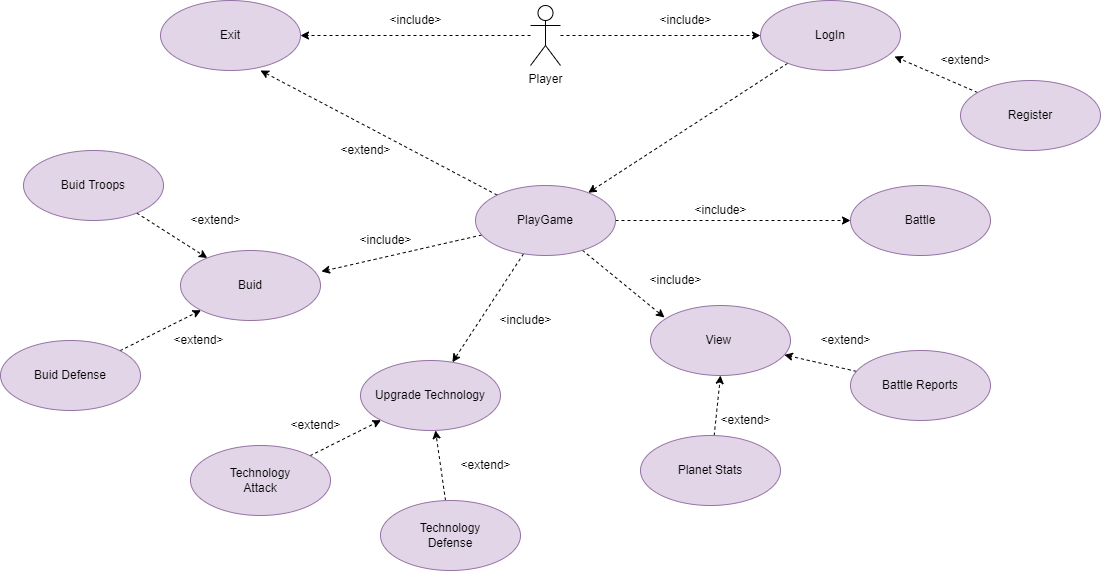

The diagram above was exported from draw.io. Its source (the exported page's mxGraphModel, read from the mxfile embedded in the PNG):
<mxGraphModel dx="3076" dy="705" grid="1" gridSize="10" guides="1" tooltips="1" connect="1" arrows="1" fold="1" page="1" pageScale="1" pageWidth="827" pageHeight="1169" math="0" shadow="0">
  <root>
    <mxCell id="0" />
    <mxCell id="1" parent="0" />
    <mxCell id="ZLsww48w4qokAUZ5hyJA-6" style="edgeStyle=none;rounded=0;orthogonalLoop=1;jettySize=auto;html=1;dashed=1;" edge="1" parent="1" source="ZLsww48w4qokAUZ5hyJA-1" target="ZLsww48w4qokAUZ5hyJA-2">
      <mxGeometry relative="1" as="geometry" />
    </mxCell>
    <mxCell id="ZLsww48w4qokAUZ5hyJA-8" style="edgeStyle=none;rounded=0;orthogonalLoop=1;jettySize=auto;html=1;dashed=1;" edge="1" parent="1" source="ZLsww48w4qokAUZ5hyJA-1" target="ZLsww48w4qokAUZ5hyJA-7">
      <mxGeometry relative="1" as="geometry" />
    </mxCell>
    <mxCell id="ZLsww48w4qokAUZ5hyJA-1" value="Player" style="shape=umlActor;verticalLabelPosition=bottom;verticalAlign=top;html=1;outlineConnect=0;" vertex="1" parent="1">
      <mxGeometry x="-460" y="75" width="30" height="60" as="geometry" />
    </mxCell>
    <mxCell id="ZLsww48w4qokAUZ5hyJA-11" style="edgeStyle=none;rounded=0;orthogonalLoop=1;jettySize=auto;html=1;dashed=1;" edge="1" parent="1" source="ZLsww48w4qokAUZ5hyJA-2" target="ZLsww48w4qokAUZ5hyJA-10">
      <mxGeometry relative="1" as="geometry" />
    </mxCell>
    <mxCell id="ZLsww48w4qokAUZ5hyJA-2" value="LogIn" style="ellipse;whiteSpace=wrap;html=1;fillColor=#e1d5e7;strokeColor=#9673a6;" vertex="1" parent="1">
      <mxGeometry x="-230" y="70" width="140" height="70" as="geometry" />
    </mxCell>
    <mxCell id="ZLsww48w4qokAUZ5hyJA-40" style="edgeStyle=none;rounded=0;orthogonalLoop=1;jettySize=auto;html=1;entryX=0.957;entryY=0.8;entryDx=0;entryDy=0;entryPerimeter=0;dashed=1;" edge="1" parent="1" source="ZLsww48w4qokAUZ5hyJA-3" target="ZLsww48w4qokAUZ5hyJA-2">
      <mxGeometry relative="1" as="geometry" />
    </mxCell>
    <mxCell id="ZLsww48w4qokAUZ5hyJA-3" value="Register" style="ellipse;whiteSpace=wrap;html=1;fillColor=#e1d5e7;strokeColor=#9673a6;" vertex="1" parent="1">
      <mxGeometry x="-30" y="150" width="140" height="70" as="geometry" />
    </mxCell>
    <mxCell id="ZLsww48w4qokAUZ5hyJA-7" value="Exit" style="ellipse;whiteSpace=wrap;html=1;fillColor=#e1d5e7;strokeColor=#9673a6;" vertex="1" parent="1">
      <mxGeometry x="-830" y="70" width="140" height="70" as="geometry" />
    </mxCell>
    <mxCell id="ZLsww48w4qokAUZ5hyJA-24" style="edgeStyle=none;rounded=0;orthogonalLoop=1;jettySize=auto;html=1;entryX=0.714;entryY=1;entryDx=0;entryDy=0;entryPerimeter=0;dashed=1;" edge="1" parent="1" source="ZLsww48w4qokAUZ5hyJA-10" target="ZLsww48w4qokAUZ5hyJA-7">
      <mxGeometry relative="1" as="geometry" />
    </mxCell>
    <mxCell id="ZLsww48w4qokAUZ5hyJA-33" style="edgeStyle=none;rounded=0;orthogonalLoop=1;jettySize=auto;html=1;dashed=1;" edge="1" parent="1" source="ZLsww48w4qokAUZ5hyJA-10" target="ZLsww48w4qokAUZ5hyJA-19">
      <mxGeometry relative="1" as="geometry" />
    </mxCell>
    <mxCell id="ZLsww48w4qokAUZ5hyJA-37" style="edgeStyle=none;rounded=0;orthogonalLoop=1;jettySize=auto;html=1;entryX=1.007;entryY=0.3;entryDx=0;entryDy=0;entryPerimeter=0;dashed=1;" edge="1" parent="1" source="ZLsww48w4qokAUZ5hyJA-10" target="ZLsww48w4qokAUZ5hyJA-36">
      <mxGeometry relative="1" as="geometry" />
    </mxCell>
    <mxCell id="ZLsww48w4qokAUZ5hyJA-60" style="edgeStyle=none;rounded=0;orthogonalLoop=1;jettySize=auto;html=1;entryX=0.1;entryY=0.171;entryDx=0;entryDy=0;entryPerimeter=0;dashed=1;" edge="1" parent="1" source="ZLsww48w4qokAUZ5hyJA-10" target="ZLsww48w4qokAUZ5hyJA-59">
      <mxGeometry relative="1" as="geometry" />
    </mxCell>
    <mxCell id="ZLsww48w4qokAUZ5hyJA-68" style="edgeStyle=none;rounded=0;orthogonalLoop=1;jettySize=auto;html=1;dashed=1;" edge="1" parent="1" source="ZLsww48w4qokAUZ5hyJA-10" target="ZLsww48w4qokAUZ5hyJA-67">
      <mxGeometry relative="1" as="geometry" />
    </mxCell>
    <mxCell id="ZLsww48w4qokAUZ5hyJA-10" value="PlayGame" style="ellipse;whiteSpace=wrap;html=1;fillColor=#e1d5e7;strokeColor=#9673a6;" vertex="1" parent="1">
      <mxGeometry x="-515" y="255" width="140" height="70" as="geometry" />
    </mxCell>
    <mxCell id="ZLsww48w4qokAUZ5hyJA-38" style="edgeStyle=none;rounded=0;orthogonalLoop=1;jettySize=auto;html=1;dashed=1;" edge="1" parent="1" source="ZLsww48w4qokAUZ5hyJA-15" target="ZLsww48w4qokAUZ5hyJA-36">
      <mxGeometry relative="1" as="geometry" />
    </mxCell>
    <mxCell id="ZLsww48w4qokAUZ5hyJA-15" value="Buid Troops" style="ellipse;whiteSpace=wrap;html=1;fillColor=#e1d5e7;strokeColor=#9673a6;" vertex="1" parent="1">
      <mxGeometry x="-967" y="220" width="140" height="70" as="geometry" />
    </mxCell>
    <mxCell id="ZLsww48w4qokAUZ5hyJA-39" style="edgeStyle=none;rounded=0;orthogonalLoop=1;jettySize=auto;html=1;dashed=1;" edge="1" parent="1" source="ZLsww48w4qokAUZ5hyJA-17" target="ZLsww48w4qokAUZ5hyJA-36">
      <mxGeometry relative="1" as="geometry" />
    </mxCell>
    <mxCell id="ZLsww48w4qokAUZ5hyJA-17" value="Buid Defense" style="ellipse;whiteSpace=wrap;html=1;fillColor=#e1d5e7;strokeColor=#9673a6;" vertex="1" parent="1">
      <mxGeometry x="-990" y="410" width="140" height="70" as="geometry" />
    </mxCell>
    <mxCell id="ZLsww48w4qokAUZ5hyJA-19" value="Upgrade Technology" style="ellipse;whiteSpace=wrap;html=1;fillColor=#e1d5e7;strokeColor=#9673a6;" vertex="1" parent="1">
      <mxGeometry x="-630" y="430" width="140" height="70" as="geometry" />
    </mxCell>
    <mxCell id="ZLsww48w4qokAUZ5hyJA-61" style="edgeStyle=none;rounded=0;orthogonalLoop=1;jettySize=auto;html=1;entryX=0.5;entryY=1;entryDx=0;entryDy=0;dashed=1;" edge="1" parent="1" source="ZLsww48w4qokAUZ5hyJA-27" target="ZLsww48w4qokAUZ5hyJA-59">
      <mxGeometry relative="1" as="geometry" />
    </mxCell>
    <mxCell id="ZLsww48w4qokAUZ5hyJA-27" value="Planet Stats" style="ellipse;whiteSpace=wrap;html=1;fillColor=#e1d5e7;strokeColor=#9673a6;" vertex="1" parent="1">
      <mxGeometry x="-350" y="505" width="140" height="70" as="geometry" />
    </mxCell>
    <mxCell id="ZLsww48w4qokAUZ5hyJA-62" style="edgeStyle=none;rounded=0;orthogonalLoop=1;jettySize=auto;html=1;dashed=1;" edge="1" parent="1" source="ZLsww48w4qokAUZ5hyJA-29" target="ZLsww48w4qokAUZ5hyJA-59">
      <mxGeometry relative="1" as="geometry" />
    </mxCell>
    <mxCell id="ZLsww48w4qokAUZ5hyJA-29" value="Battle Reports" style="ellipse;whiteSpace=wrap;html=1;fillColor=#e1d5e7;strokeColor=#9673a6;" vertex="1" parent="1">
      <mxGeometry x="-140" y="420" width="140" height="70" as="geometry" />
    </mxCell>
    <mxCell id="ZLsww48w4qokAUZ5hyJA-34" style="edgeStyle=none;rounded=0;orthogonalLoop=1;jettySize=auto;html=1;dashed=1;" edge="1" parent="1" source="ZLsww48w4qokAUZ5hyJA-31" target="ZLsww48w4qokAUZ5hyJA-19">
      <mxGeometry relative="1" as="geometry" />
    </mxCell>
    <mxCell id="ZLsww48w4qokAUZ5hyJA-31" value="Technology&lt;br&gt;Attack" style="ellipse;whiteSpace=wrap;html=1;fillColor=#e1d5e7;strokeColor=#9673a6;" vertex="1" parent="1">
      <mxGeometry x="-800" y="515" width="140" height="70" as="geometry" />
    </mxCell>
    <mxCell id="ZLsww48w4qokAUZ5hyJA-35" style="edgeStyle=none;rounded=0;orthogonalLoop=1;jettySize=auto;html=1;dashed=1;" edge="1" parent="1" source="ZLsww48w4qokAUZ5hyJA-32" target="ZLsww48w4qokAUZ5hyJA-19">
      <mxGeometry relative="1" as="geometry" />
    </mxCell>
    <mxCell id="ZLsww48w4qokAUZ5hyJA-32" value="Technology&lt;br&gt;Defense" style="ellipse;whiteSpace=wrap;html=1;fillColor=#e1d5e7;strokeColor=#9673a6;" vertex="1" parent="1">
      <mxGeometry x="-610" y="570" width="140" height="70" as="geometry" />
    </mxCell>
    <mxCell id="ZLsww48w4qokAUZ5hyJA-36" value="Buid" style="ellipse;whiteSpace=wrap;html=1;fillColor=#e1d5e7;strokeColor=#9673a6;" vertex="1" parent="1">
      <mxGeometry x="-810" y="320" width="140" height="70" as="geometry" />
    </mxCell>
    <mxCell id="ZLsww48w4qokAUZ5hyJA-41" value="&amp;lt;extend&amp;gt;" style="text;html=1;align=center;verticalAlign=middle;resizable=0;points=[];autosize=1;strokeColor=none;fillColor=none;" vertex="1" parent="1">
      <mxGeometry x="-60" y="120" width="70" height="20" as="geometry" />
    </mxCell>
    <mxCell id="ZLsww48w4qokAUZ5hyJA-42" value="&amp;lt;extend&amp;gt;" style="text;html=1;align=center;verticalAlign=middle;resizable=0;points=[];autosize=1;strokeColor=none;fillColor=none;" vertex="1" parent="1">
      <mxGeometry x="-540" y="525" width="70" height="20" as="geometry" />
    </mxCell>
    <mxCell id="ZLsww48w4qokAUZ5hyJA-43" value="&amp;lt;extend&amp;gt;" style="text;html=1;align=center;verticalAlign=middle;resizable=0;points=[];autosize=1;strokeColor=none;fillColor=none;" vertex="1" parent="1">
      <mxGeometry x="-710" y="485" width="70" height="20" as="geometry" />
    </mxCell>
    <mxCell id="ZLsww48w4qokAUZ5hyJA-44" value="&amp;lt;extend&amp;gt;" style="text;html=1;align=center;verticalAlign=middle;resizable=0;points=[];autosize=1;strokeColor=none;fillColor=none;" vertex="1" parent="1">
      <mxGeometry x="-827" y="400" width="70" height="20" as="geometry" />
    </mxCell>
    <mxCell id="ZLsww48w4qokAUZ5hyJA-45" value="&amp;lt;extend&amp;gt;" style="text;html=1;align=center;verticalAlign=middle;resizable=0;points=[];autosize=1;strokeColor=none;fillColor=none;" vertex="1" parent="1">
      <mxGeometry x="-810" y="280" width="70" height="20" as="geometry" />
    </mxCell>
    <mxCell id="ZLsww48w4qokAUZ5hyJA-47" value="&amp;lt;include&amp;gt;" style="text;html=1;align=center;verticalAlign=middle;resizable=0;points=[];autosize=1;strokeColor=none;fillColor=none;" vertex="1" parent="1">
      <mxGeometry x="-305" y="270" width="70" height="20" as="geometry" />
    </mxCell>
    <mxCell id="ZLsww48w4qokAUZ5hyJA-49" value="&amp;lt;include&amp;gt;" style="text;html=1;align=center;verticalAlign=middle;resizable=0;points=[];autosize=1;strokeColor=none;fillColor=none;" vertex="1" parent="1">
      <mxGeometry x="-500" y="380" width="70" height="20" as="geometry" />
    </mxCell>
    <mxCell id="ZLsww48w4qokAUZ5hyJA-50" value="&amp;lt;include&amp;gt;" style="text;html=1;align=center;verticalAlign=middle;resizable=0;points=[];autosize=1;strokeColor=none;fillColor=none;" vertex="1" parent="1">
      <mxGeometry x="-640" y="300" width="70" height="20" as="geometry" />
    </mxCell>
    <mxCell id="ZLsww48w4qokAUZ5hyJA-51" value="&amp;lt;include&amp;gt;" style="text;html=1;align=center;verticalAlign=middle;resizable=0;points=[];autosize=1;strokeColor=none;fillColor=none;" vertex="1" parent="1">
      <mxGeometry x="-340" y="80" width="70" height="20" as="geometry" />
    </mxCell>
    <mxCell id="ZLsww48w4qokAUZ5hyJA-52" value="&amp;lt;include&amp;gt;" style="text;html=1;align=center;verticalAlign=middle;resizable=0;points=[];autosize=1;strokeColor=none;fillColor=none;" vertex="1" parent="1">
      <mxGeometry x="-610" y="80" width="70" height="20" as="geometry" />
    </mxCell>
    <mxCell id="ZLsww48w4qokAUZ5hyJA-54" value="&amp;lt;extend&amp;gt;" style="text;html=1;align=center;verticalAlign=middle;resizable=0;points=[];autosize=1;strokeColor=none;fillColor=none;" vertex="1" parent="1">
      <mxGeometry x="-660" y="210" width="70" height="20" as="geometry" />
    </mxCell>
    <mxCell id="ZLsww48w4qokAUZ5hyJA-59" value="View&amp;nbsp;" style="ellipse;whiteSpace=wrap;html=1;fillColor=#e1d5e7;strokeColor=#9673a6;" vertex="1" parent="1">
      <mxGeometry x="-340" y="375" width="140" height="70" as="geometry" />
    </mxCell>
    <mxCell id="ZLsww48w4qokAUZ5hyJA-64" value="&amp;lt;extend&amp;gt;" style="text;html=1;align=center;verticalAlign=middle;resizable=0;points=[];autosize=1;strokeColor=none;fillColor=none;" vertex="1" parent="1">
      <mxGeometry x="-280" y="480" width="70" height="20" as="geometry" />
    </mxCell>
    <mxCell id="ZLsww48w4qokAUZ5hyJA-65" value="&amp;lt;extend&amp;gt;" style="text;html=1;align=center;verticalAlign=middle;resizable=0;points=[];autosize=1;strokeColor=none;fillColor=none;" vertex="1" parent="1">
      <mxGeometry x="-180" y="400" width="70" height="20" as="geometry" />
    </mxCell>
    <mxCell id="ZLsww48w4qokAUZ5hyJA-67" value="Battle" style="ellipse;whiteSpace=wrap;html=1;fillColor=#e1d5e7;strokeColor=#9673a6;" vertex="1" parent="1">
      <mxGeometry x="-140" y="255" width="140" height="70" as="geometry" />
    </mxCell>
    <mxCell id="ZLsww48w4qokAUZ5hyJA-69" value="&amp;lt;include&amp;gt;" style="text;html=1;align=center;verticalAlign=middle;resizable=0;points=[];autosize=1;strokeColor=none;fillColor=none;" vertex="1" parent="1">
      <mxGeometry x="-350" y="340" width="70" height="20" as="geometry" />
    </mxCell>
  </root>
</mxGraphModel>